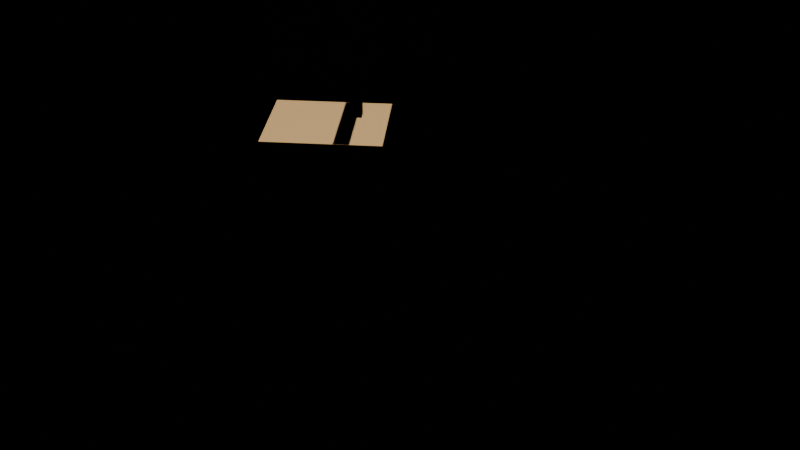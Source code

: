 # Source: bench.blend  (saved by Blender 5.1.30; exported with 4.5.12 LTS)
import bpy
from mathutils import Matrix  # noqa: F401  (used for matrix-valued properties, if any)

bpy.ops.wm.read_factory_settings(use_empty=True)
scene = bpy.context.scene
scene.name = 'Scene'

# ---- materials (node trees are filled in below, after node groups)
mat_wood = bpy.data.materials.new('Wood')
mat_metal = bpy.data.materials.new('Metal')

# ---- material node trees
mat_wood.use_nodes = True; mat_wood.node_tree.nodes.clear()
_N = mat_wood.node_tree.nodes; _L = mat_wood.node_tree.links
n0 = _N.new('ShaderNodeBsdfPrincipled'); n0.name = 'Principled BSDF'; n0.location = (-200, 100)
n0.inputs[0].default_value = (0.45, 0.28, 0.12, 1.0)
n0.inputs[2].default_value = 0.3
n1 = _N.new('ShaderNodeOutputMaterial'); n1.name = 'Material Output'; n1.location = (200, 100)
_L.new(n0.outputs[0], n1.inputs[0])
n1.is_active_output = True
mat_metal.use_nodes = True; mat_metal.node_tree.nodes.clear()
_N = mat_metal.node_tree.nodes; _L = mat_metal.node_tree.links
n0 = _N.new('ShaderNodeBsdfPrincipled'); n0.name = 'Principled BSDF'; n0.location = (-200, 100)
n0.inputs[0].default_value = (0.15, 0.15, 0.15, 1.0)
n0.inputs[1].default_value = 0.5
n0.inputs[2].default_value = 0.6
n1 = _N.new('ShaderNodeOutputMaterial'); n1.name = 'Material Output'; n1.location = (200, 100)
_L.new(n0.outputs[0], n1.inputs[0])
n1.is_active_output = True

# ---- cameras
cam_camera = bpy.data.cameras.new('Camera')

# ---- lights
light_sun = bpy.data.lights.new('Sun', 'SUN')
light_sun.energy = 5.0

# ---- meshes
me_cube = bpy.data.meshes.new('Cube')
me_cube.from_pydata([(-0.45, -0.125, -0.0125), (-0.45, -0.125, 0.0125), (-0.45, 0.125, -0.0125), (-0.45, 0.125, 0.0125), (0.45, -0.125, -0.0125), (0.45, -0.125, 0.0125), (0.45, 0.125, -0.0125), (0.45, 0.125, 0.0125)], [], [(0, 1, 3, 2), (2, 3, 7, 6), (6, 7, 5, 4), (4, 5, 1, 0), (2, 6, 4, 0), (7, 3, 1, 5)])
_uv = me_cube.uv_layers.new(name='UVMap')
_uv.uv.foreach_set('vector', [0.375, 0.0, 0.625, 0.0, 0.625, 0.25, 0.375, 0.25, 0.375, 0.25, 0.625, 0.25, 0.625, 0.5, 0.375, 0.5, 0.375, 0.5, 0.625, 0.5, 0.625, 0.75, 0.375, 0.75, 0.375, 0.75, 0.625, 0.75, 0.625, 1.0, 0.375, 1.0, 0.125, 0.5, 0.375, 0.5, 0.375, 0.75, 0.125, 0.75, 0.625, 0.5, 0.875, 0.5, 0.875, 0.75, 0.625, 0.75])
me_cube.materials.append(mat_wood)
me_cube.update()
me_cube_001 = bpy.data.meshes.new('Cube.001')
me_cube_001.from_pydata([(-0.45, -0.125, -0.0125), (-0.45, -0.125, 0.0125), (-0.45, 0.125, -0.0125), (-0.45, 0.125, 0.0125), (0.45, -0.125, -0.0125), (0.45, -0.125, 0.0125), (0.45, 0.125, -0.0125), (0.45, 0.125, 0.0125)], [], [(0, 1, 3, 2), (2, 3, 7, 6), (6, 7, 5, 4), (4, 5, 1, 0), (2, 6, 4, 0), (7, 3, 1, 5)])
_uv = me_cube_001.uv_layers.new(name='UVMap')
_uv.uv.foreach_set('vector', [0.375, 0.0, 0.625, 0.0, 0.625, 0.25, 0.375, 0.25, 0.375, 0.25, 0.625, 0.25, 0.625, 0.5, 0.375, 0.5, 0.375, 0.5, 0.625, 0.5, 0.625, 0.75, 0.375, 0.75, 0.375, 0.75, 0.625, 0.75, 0.625, 1.0, 0.375, 1.0, 0.125, 0.5, 0.375, 0.5, 0.375, 0.75, 0.125, 0.75, 0.625, 0.5, 0.875, 0.5, 0.875, 0.75, 0.625, 0.75])
me_cube_001.materials.append(mat_wood)
me_cube_001.update()
me_cube_002 = bpy.data.meshes.new('Cube.002')
me_cube_002.from_pydata([(-0.45, -0.125, -0.0125), (-0.45, -0.125, 0.0125), (-0.45, 0.125, -0.0125), (-0.45, 0.125, 0.0125), (0.45, -0.125, -0.0125), (0.45, -0.125, 0.0125), (0.45, 0.125, -0.0125), (0.45, 0.125, 0.0125)], [], [(0, 1, 3, 2), (2, 3, 7, 6), (6, 7, 5, 4), (4, 5, 1, 0), (2, 6, 4, 0), (7, 3, 1, 5)])
_uv = me_cube_002.uv_layers.new(name='UVMap')
_uv.uv.foreach_set('vector', [0.375, 0.0, 0.625, 0.0, 0.625, 0.25, 0.375, 0.25, 0.375, 0.25, 0.625, 0.25, 0.625, 0.5, 0.375, 0.5, 0.375, 0.5, 0.625, 0.5, 0.625, 0.75, 0.375, 0.75, 0.375, 0.75, 0.625, 0.75, 0.625, 1.0, 0.375, 1.0, 0.125, 0.5, 0.375, 0.5, 0.375, 0.75, 0.125, 0.75, 0.625, 0.5, 0.875, 0.5, 0.875, 0.75, 0.625, 0.75])
me_cube_002.materials.append(mat_wood)
me_cube_002.update()
me_cube_003 = bpy.data.meshes.new('Cube.003')
me_cube_003.from_pydata([(-0.45, -0.125, -0.0125), (-0.45, -0.125, 0.0125), (-0.45, 0.125, -0.0125), (-0.45, 0.125, 0.0125), (0.45, -0.125, -0.0125), (0.45, -0.125, 0.0125), (0.45, 0.125, -0.0125), (0.45, 0.125, 0.0125)], [], [(0, 1, 3, 2), (2, 3, 7, 6), (6, 7, 5, 4), (4, 5, 1, 0), (2, 6, 4, 0), (7, 3, 1, 5)])
_uv = me_cube_003.uv_layers.new(name='UVMap')
_uv.uv.foreach_set('vector', [0.375, 0.0, 0.625, 0.0, 0.625, 0.25, 0.375, 0.25, 0.375, 0.25, 0.625, 0.25, 0.625, 0.5, 0.375, 0.5, 0.375, 0.5, 0.625, 0.5, 0.625, 0.75, 0.375, 0.75, 0.375, 0.75, 0.625, 0.75, 0.625, 1.0, 0.375, 1.0, 0.125, 0.5, 0.375, 0.5, 0.375, 0.75, 0.125, 0.75, 0.625, 0.5, 0.875, 0.5, 0.875, 0.75, 0.625, 0.75])
me_cube_003.materials.append(mat_wood)
me_cube_003.update()
me_cube_004 = bpy.data.meshes.new('Cube.004')
me_cube_004.from_pydata([(-0.45, -0.125, -0.0125), (-0.45, -0.125, 0.0125), (-0.45, 0.125, -0.0125), (-0.45, 0.125, 0.0125), (0.45, -0.125, -0.0125), (0.45, -0.125, 0.0125), (0.45, 0.125, -0.0125), (0.45, 0.125, 0.0125)], [], [(0, 1, 3, 2), (2, 3, 7, 6), (6, 7, 5, 4), (4, 5, 1, 0), (2, 6, 4, 0), (7, 3, 1, 5)])
_uv = me_cube_004.uv_layers.new(name='UVMap')
_uv.uv.foreach_set('vector', [0.375, 0.0, 0.625, 0.0, 0.625, 0.25, 0.375, 0.25, 0.375, 0.25, 0.625, 0.25, 0.625, 0.5, 0.375, 0.5, 0.375, 0.5, 0.625, 0.5, 0.625, 0.75, 0.375, 0.75, 0.375, 0.75, 0.625, 0.75, 0.625, 1.0, 0.375, 1.0, 0.125, 0.5, 0.375, 0.5, 0.375, 0.75, 0.125, 0.75, 0.625, 0.5, 0.875, 0.5, 0.875, 0.75, 0.625, 0.75])
me_cube_004.materials.append(mat_wood)
me_cube_004.update()
me_cube_005 = bpy.data.meshes.new('Cube.005')
me_cube_005.from_pydata([(-0.02, -0.02, -0.125), (-0.02, -0.02, 0.125), (-0.02, 0.02, -0.125), (-0.02, 0.02, 0.125), (0.02, -0.02, -0.125), (0.02, -0.02, 0.125), (0.02, 0.02, -0.125), (0.02, 0.02, 0.125)], [], [(0, 1, 3, 2), (2, 3, 7, 6), (6, 7, 5, 4), (4, 5, 1, 0), (2, 6, 4, 0), (7, 3, 1, 5)])
_uv = me_cube_005.uv_layers.new(name='UVMap')
_uv.uv.foreach_set('vector', [0.375, 0.0, 0.625, 0.0, 0.625, 0.25, 0.375, 0.25, 0.375, 0.25, 0.625, 0.25, 0.625, 0.5, 0.375, 0.5, 0.375, 0.5, 0.625, 0.5, 0.625, 0.75, 0.375, 0.75, 0.375, 0.75, 0.625, 0.75, 0.625, 1.0, 0.375, 1.0, 0.125, 0.5, 0.375, 0.5, 0.375, 0.75, 0.125, 0.75, 0.625, 0.5, 0.875, 0.5, 0.875, 0.75, 0.625, 0.75])
me_cube_005.materials.append(mat_metal)
me_cube_005.update()
me_cube_006 = bpy.data.meshes.new('Cube.006')
me_cube_006.from_pydata([(-0.02, -0.02, -0.125), (-0.02, -0.02, 0.125), (-0.02, 0.02, -0.125), (-0.02, 0.02, 0.125), (0.02, -0.02, -0.125), (0.02, -0.02, 0.125), (0.02, 0.02, -0.125), (0.02, 0.02, 0.125)], [], [(0, 1, 3, 2), (2, 3, 7, 6), (6, 7, 5, 4), (4, 5, 1, 0), (2, 6, 4, 0), (7, 3, 1, 5)])
_uv = me_cube_006.uv_layers.new(name='UVMap')
_uv.uv.foreach_set('vector', [0.375, 0.0, 0.625, 0.0, 0.625, 0.25, 0.375, 0.25, 0.375, 0.25, 0.625, 0.25, 0.625, 0.5, 0.375, 0.5, 0.375, 0.5, 0.625, 0.5, 0.625, 0.75, 0.375, 0.75, 0.375, 0.75, 0.625, 0.75, 0.625, 1.0, 0.375, 1.0, 0.125, 0.5, 0.375, 0.5, 0.375, 0.75, 0.125, 0.75, 0.625, 0.5, 0.875, 0.5, 0.875, 0.75, 0.625, 0.75])
me_cube_006.materials.append(mat_metal)
me_cube_006.update()
me_cube_007 = bpy.data.meshes.new('Cube.007')
me_cube_007.from_pydata([(-0.45, -0.01, -0.1125), (-0.45, -0.01, 0.1125), (-0.45, 0.01, -0.1125), (-0.45, 0.01, 0.1125), (0.45, -0.01, -0.1125), (0.45, -0.01, 0.1125), (0.45, 0.01, -0.1125), (0.45, 0.01, 0.1125)], [], [(0, 1, 3, 2), (2, 3, 7, 6), (6, 7, 5, 4), (4, 5, 1, 0), (2, 6, 4, 0), (7, 3, 1, 5)])
_uv = me_cube_007.uv_layers.new(name='UVMap')
_uv.uv.foreach_set('vector', [0.375, 0.0, 0.625, 0.0, 0.625, 0.25, 0.375, 0.25, 0.375, 0.25, 0.625, 0.25, 0.625, 0.5, 0.375, 0.5, 0.375, 0.5, 0.625, 0.5, 0.625, 0.75, 0.375, 0.75, 0.375, 0.75, 0.625, 0.75, 0.625, 1.0, 0.375, 1.0, 0.125, 0.5, 0.375, 0.5, 0.375, 0.75, 0.125, 0.75, 0.625, 0.5, 0.875, 0.5, 0.875, 0.75, 0.625, 0.75])
me_cube_007.materials.append(mat_wood)
me_cube_007.update()
me_cube_008 = bpy.data.meshes.new('Cube.008')
me_cube_008.from_pydata([(-0.45, -0.01, -0.1125), (-0.45, -0.01, 0.1125), (-0.45, 0.01, -0.1125), (-0.45, 0.01, 0.1125), (0.45, -0.01, -0.1125), (0.45, -0.01, 0.1125), (0.45, 0.01, -0.1125), (0.45, 0.01, 0.1125)], [], [(0, 1, 3, 2), (2, 3, 7, 6), (6, 7, 5, 4), (4, 5, 1, 0), (2, 6, 4, 0), (7, 3, 1, 5)])
_uv = me_cube_008.uv_layers.new(name='UVMap')
_uv.uv.foreach_set('vector', [0.375, 0.0, 0.625, 0.0, 0.625, 0.25, 0.375, 0.25, 0.375, 0.25, 0.625, 0.25, 0.625, 0.5, 0.375, 0.5, 0.375, 0.5, 0.625, 0.5, 0.625, 0.75, 0.375, 0.75, 0.375, 0.75, 0.625, 0.75, 0.625, 1.0, 0.375, 1.0, 0.125, 0.5, 0.375, 0.5, 0.375, 0.75, 0.125, 0.75, 0.625, 0.5, 0.875, 0.5, 0.875, 0.75, 0.625, 0.75])
me_cube_008.materials.append(mat_wood)
me_cube_008.update()
me_cube_009 = bpy.data.meshes.new('Cube.009')
me_cube_009.from_pydata([(-0.45, -0.01, -0.1125), (-0.45, -0.01, 0.1125), (-0.45, 0.01, -0.1125), (-0.45, 0.01, 0.1125), (0.45, -0.01, -0.1125), (0.45, -0.01, 0.1125), (0.45, 0.01, -0.1125), (0.45, 0.01, 0.1125)], [], [(0, 1, 3, 2), (2, 3, 7, 6), (6, 7, 5, 4), (4, 5, 1, 0), (2, 6, 4, 0), (7, 3, 1, 5)])
_uv = me_cube_009.uv_layers.new(name='UVMap')
_uv.uv.foreach_set('vector', [0.375, 0.0, 0.625, 0.0, 0.625, 0.25, 0.375, 0.25, 0.375, 0.25, 0.625, 0.25, 0.625, 0.5, 0.375, 0.5, 0.375, 0.5, 0.625, 0.5, 0.625, 0.75, 0.375, 0.75, 0.375, 0.75, 0.625, 0.75, 0.625, 1.0, 0.375, 1.0, 0.125, 0.5, 0.375, 0.5, 0.375, 0.75, 0.125, 0.75, 0.625, 0.5, 0.875, 0.5, 0.875, 0.75, 0.625, 0.75])
me_cube_009.materials.append(mat_wood)
me_cube_009.update()
me_cube_010 = bpy.data.meshes.new('Cube.010')
me_cube_010.from_pydata([(-0.45, -0.01, -0.1125), (-0.45, -0.01, 0.1125), (-0.45, 0.01, -0.1125), (-0.45, 0.01, 0.1125), (0.45, -0.01, -0.1125), (0.45, -0.01, 0.1125), (0.45, 0.01, -0.1125), (0.45, 0.01, 0.1125)], [], [(0, 1, 3, 2), (2, 3, 7, 6), (6, 7, 5, 4), (4, 5, 1, 0), (2, 6, 4, 0), (7, 3, 1, 5)])
_uv = me_cube_010.uv_layers.new(name='UVMap')
_uv.uv.foreach_set('vector', [0.375, 0.0, 0.625, 0.0, 0.625, 0.25, 0.375, 0.25, 0.375, 0.25, 0.625, 0.25, 0.625, 0.5, 0.375, 0.5, 0.375, 0.5, 0.625, 0.5, 0.625, 0.75, 0.375, 0.75, 0.375, 0.75, 0.625, 0.75, 0.625, 1.0, 0.375, 1.0, 0.125, 0.5, 0.375, 0.5, 0.375, 0.75, 0.125, 0.75, 0.625, 0.5, 0.875, 0.5, 0.875, 0.75, 0.625, 0.75])
me_cube_010.materials.append(mat_wood)
me_cube_010.update()
me_cube_011 = bpy.data.meshes.new('Cube.011')
me_cube_011.from_pydata([(-0.0125, -0.0125, -0.1), (-0.0125, -0.0125, 0.1), (-0.0125, 0.0125, -0.1), (-0.0125, 0.0125, 0.1), (0.0125, -0.0125, -0.1), (0.0125, -0.0125, 0.1), (0.0125, 0.0125, -0.1), (0.0125, 0.0125, 0.1)], [], [(0, 1, 3, 2), (2, 3, 7, 6), (6, 7, 5, 4), (4, 5, 1, 0), (2, 6, 4, 0), (7, 3, 1, 5)])
_uv = me_cube_011.uv_layers.new(name='UVMap')
_uv.uv.foreach_set('vector', [0.375, 0.0, 0.625, 0.0, 0.625, 0.25, 0.375, 0.25, 0.375, 0.25, 0.625, 0.25, 0.625, 0.5, 0.375, 0.5, 0.375, 0.5, 0.625, 0.5, 0.625, 0.75, 0.375, 0.75, 0.375, 0.75, 0.625, 0.75, 0.625, 1.0, 0.375, 1.0, 0.125, 0.5, 0.375, 0.5, 0.375, 0.75, 0.125, 0.75, 0.625, 0.5, 0.875, 0.5, 0.875, 0.75, 0.625, 0.75])
me_cube_011.materials.append(mat_metal)
me_cube_011.update()
me_cube_012 = bpy.data.meshes.new('Cube.012')
me_cube_012.from_pydata([(-0.0125, -0.0125, -0.1), (-0.0125, -0.0125, 0.1), (-0.0125, 0.0125, -0.1), (-0.0125, 0.0125, 0.1), (0.0125, -0.0125, -0.1), (0.0125, -0.0125, 0.1), (0.0125, 0.0125, -0.1), (0.0125, 0.0125, 0.1)], [], [(0, 1, 3, 2), (2, 3, 7, 6), (6, 7, 5, 4), (4, 5, 1, 0), (2, 6, 4, 0), (7, 3, 1, 5)])
_uv = me_cube_012.uv_layers.new(name='UVMap')
_uv.uv.foreach_set('vector', [0.375, 0.0, 0.625, 0.0, 0.625, 0.25, 0.375, 0.25, 0.375, 0.25, 0.625, 0.25, 0.625, 0.5, 0.375, 0.5, 0.375, 0.5, 0.625, 0.5, 0.625, 0.75, 0.375, 0.75, 0.375, 0.75, 0.625, 0.75, 0.625, 1.0, 0.375, 1.0, 0.125, 0.5, 0.375, 0.5, 0.375, 0.75, 0.125, 0.75, 0.625, 0.5, 0.875, 0.5, 0.875, 0.75, 0.625, 0.75])
me_cube_012.materials.append(mat_metal)
me_cube_012.update()
me_cube_013 = bpy.data.meshes.new('Cube.013')
me_cube_013.from_pydata([(-0.0125, -0.0125, -0.1), (-0.0125, -0.0125, 0.1), (-0.0125, 0.0125, -0.1), (-0.0125, 0.0125, 0.1), (0.0125, -0.0125, -0.1), (0.0125, -0.0125, 0.1), (0.0125, 0.0125, -0.1), (0.0125, 0.0125, 0.1)], [], [(0, 1, 3, 2), (2, 3, 7, 6), (6, 7, 5, 4), (4, 5, 1, 0), (2, 6, 4, 0), (7, 3, 1, 5)])
_uv = me_cube_013.uv_layers.new(name='UVMap')
_uv.uv.foreach_set('vector', [0.375, 0.0, 0.625, 0.0, 0.625, 0.25, 0.375, 0.25, 0.375, 0.25, 0.625, 0.25, 0.625, 0.5, 0.375, 0.5, 0.375, 0.5, 0.625, 0.5, 0.625, 0.75, 0.375, 0.75, 0.375, 0.75, 0.625, 0.75, 0.625, 1.0, 0.375, 1.0, 0.125, 0.5, 0.375, 0.5, 0.375, 0.75, 0.125, 0.75, 0.625, 0.5, 0.875, 0.5, 0.875, 0.75, 0.625, 0.75])
me_cube_013.materials.append(mat_metal)
me_cube_013.update()
me_cube_014 = bpy.data.meshes.new('Cube.014')
me_cube_014.from_pydata([(-0.0125, -0.0125, -0.1), (-0.0125, -0.0125, 0.1), (-0.0125, 0.0125, -0.1), (-0.0125, 0.0125, 0.1), (0.0125, -0.0125, -0.1), (0.0125, -0.0125, 0.1), (0.0125, 0.0125, -0.1), (0.0125, 0.0125, 0.1)], [], [(0, 1, 3, 2), (2, 3, 7, 6), (6, 7, 5, 4), (4, 5, 1, 0), (2, 6, 4, 0), (7, 3, 1, 5)])
_uv = me_cube_014.uv_layers.new(name='UVMap')
_uv.uv.foreach_set('vector', [0.375, 0.0, 0.625, 0.0, 0.625, 0.25, 0.375, 0.25, 0.375, 0.25, 0.625, 0.25, 0.625, 0.5, 0.375, 0.5, 0.375, 0.5, 0.625, 0.5, 0.625, 0.75, 0.375, 0.75, 0.375, 0.75, 0.625, 0.75, 0.625, 1.0, 0.375, 1.0, 0.125, 0.5, 0.375, 0.5, 0.375, 0.75, 0.125, 0.75, 0.625, 0.5, 0.875, 0.5, 0.875, 0.75, 0.625, 0.75])
me_cube_014.materials.append(mat_metal)
me_cube_014.update()
me_cube_015 = bpy.data.meshes.new('Cube.015')
me_cube_015.from_pydata([(-0.02, -0.125, -0.02), (-0.02, -0.125, 0.02), (-0.02, 0.125, -0.02), (-0.02, 0.125, 0.02), (0.02, -0.125, -0.02), (0.02, -0.125, 0.02), (0.02, 0.125, -0.02), (0.02, 0.125, 0.02)], [], [(0, 1, 3, 2), (2, 3, 7, 6), (6, 7, 5, 4), (4, 5, 1, 0), (2, 6, 4, 0), (7, 3, 1, 5)])
_uv = me_cube_015.uv_layers.new(name='UVMap')
_uv.uv.foreach_set('vector', [0.375, 0.0, 0.625, 0.0, 0.625, 0.25, 0.375, 0.25, 0.375, 0.25, 0.625, 0.25, 0.625, 0.5, 0.375, 0.5, 0.375, 0.5, 0.625, 0.5, 0.625, 0.75, 0.375, 0.75, 0.375, 0.75, 0.625, 0.75, 0.625, 1.0, 0.375, 1.0, 0.125, 0.5, 0.375, 0.5, 0.375, 0.75, 0.125, 0.75, 0.625, 0.5, 0.875, 0.5, 0.875, 0.75, 0.625, 0.75])
me_cube_015.materials.append(mat_wood)
me_cube_015.update()
me_cube_016 = bpy.data.meshes.new('Cube.016')
me_cube_016.from_pydata([(-0.02, -0.125, -0.02), (-0.02, -0.125, 0.02), (-0.02, 0.125, -0.02), (-0.02, 0.125, 0.02), (0.02, -0.125, -0.02), (0.02, -0.125, 0.02), (0.02, 0.125, -0.02), (0.02, 0.125, 0.02)], [], [(0, 1, 3, 2), (2, 3, 7, 6), (6, 7, 5, 4), (4, 5, 1, 0), (2, 6, 4, 0), (7, 3, 1, 5)])
_uv = me_cube_016.uv_layers.new(name='UVMap')
_uv.uv.foreach_set('vector', [0.375, 0.0, 0.625, 0.0, 0.625, 0.25, 0.375, 0.25, 0.375, 0.25, 0.625, 0.25, 0.625, 0.5, 0.375, 0.5, 0.375, 0.5, 0.625, 0.5, 0.625, 0.75, 0.375, 0.75, 0.375, 0.75, 0.625, 0.75, 0.625, 1.0, 0.375, 1.0, 0.125, 0.5, 0.375, 0.5, 0.375, 0.75, 0.125, 0.75, 0.625, 0.5, 0.875, 0.5, 0.875, 0.75, 0.625, 0.75])
me_cube_016.materials.append(mat_wood)
me_cube_016.update()

# ---- objects
ob_seat_plank_0 = bpy.data.objects.new('Seat_Plank_0', me_cube)
ob_seat_plank_1 = bpy.data.objects.new('Seat_Plank_1', me_cube_001)
ob_seat_plank_2 = bpy.data.objects.new('Seat_Plank_2', me_cube_002)
ob_seat_plank_3 = bpy.data.objects.new('Seat_Plank_3', me_cube_003)
ob_seat_plank_4 = bpy.data.objects.new('Seat_Plank_4', me_cube_004)
ob_backrest_leg__0_7 = bpy.data.objects.new('Backrest_Leg_-0.7', me_cube_005)
ob_backrest_leg_0_7 = bpy.data.objects.new('Backrest_Leg_0.7', me_cube_006)
ob_backrest_plank_0 = bpy.data.objects.new('Backrest_Plank_0', me_cube_007)
ob_backrest_plank_1 = bpy.data.objects.new('Backrest_Plank_1', me_cube_008)
ob_backrest_plank_2 = bpy.data.objects.new('Backrest_Plank_2', me_cube_009)
ob_backrest_plank_3 = bpy.data.objects.new('Backrest_Plank_3', me_cube_010)
ob_leg__0_8__0_2 = bpy.data.objects.new('Leg_-0.8_-0.2', me_cube_011)
ob_leg__0_8_0_2 = bpy.data.objects.new('Leg_-0.8_0.2', me_cube_012)
ob_leg_0_8__0_2 = bpy.data.objects.new('Leg_0.8_-0.2', me_cube_013)
ob_leg_0_8_0_2 = bpy.data.objects.new('Leg_0.8_0.2', me_cube_014)
ob_armrest__0_85 = bpy.data.objects.new('Armrest_-0.85', me_cube_015)
ob_armrest_0_85 = bpy.data.objects.new('Armrest_0.85', me_cube_016)
ob_sun = bpy.data.objects.new('Sun', light_sun)
ob_camera = bpy.data.objects.new('Camera', cam_camera)

# ---- transforms, parenting, visibility, modifiers, constraints
ob_seat_plank_0.location = (-0.6, 0.0, 0.025)
ob_seat_plank_1.location = (-0.3, 0.0, 0.025)
ob_seat_plank_2.location = (-1.11e-16, 0.0, 0.025)
ob_seat_plank_3.location = (0.3, 0.0, 0.025)
ob_seat_plank_4.location = (0.6, 0.0, 0.025)
ob_backrest_leg__0_7.location = (-0.7, -0.23, 0.375)
ob_backrest_leg_0_7.location = (0.7, -0.23, 0.375)
ob_backrest_plank_0.location = (-0.54, -0.23, 0.375)
ob_backrest_plank_1.location = (-0.18, -0.23, 0.375)
ob_backrest_plank_2.location = (0.18, -0.23, 0.375)
ob_backrest_plank_3.location = (0.54, -0.23, 0.375)
ob_leg__0_8__0_2.location = (-0.8, -0.2, 0.25)
ob_leg__0_8_0_2.location = (-0.8, 0.2, 0.25)
ob_leg_0_8__0_2.location = (0.8, -0.2, 0.25)
ob_leg_0_8_0_2.location = (0.8, 0.2, 0.25)
ob_armrest__0_85.location = (-0.85, 0.0, 0.375)
ob_armrest_0_85.location = (0.85, 0.0, 0.375)
ob_sun.location = (5.0, 5.0, 10.0)
ob_camera.location = (-0.5, -2.5, 1.2)
ob_camera.rotation_euler = (1.047, 0.0, 0.08727)

# ---- collection membership
scene.collection.objects.link(ob_seat_plank_0)
scene.collection.objects.link(ob_seat_plank_1)
scene.collection.objects.link(ob_seat_plank_2)
scene.collection.objects.link(ob_seat_plank_3)
scene.collection.objects.link(ob_seat_plank_4)
scene.collection.objects.link(ob_backrest_leg__0_7)
scene.collection.objects.link(ob_backrest_leg_0_7)
scene.collection.objects.link(ob_backrest_plank_0)
scene.collection.objects.link(ob_backrest_plank_1)
scene.collection.objects.link(ob_backrest_plank_2)
scene.collection.objects.link(ob_backrest_plank_3)
scene.collection.objects.link(ob_leg__0_8__0_2)
scene.collection.objects.link(ob_leg__0_8_0_2)
scene.collection.objects.link(ob_leg_0_8__0_2)
scene.collection.objects.link(ob_leg_0_8_0_2)
scene.collection.objects.link(ob_armrest__0_85)
scene.collection.objects.link(ob_armrest_0_85)
scene.collection.objects.link(ob_sun)
scene.collection.objects.link(ob_camera)

# ---- scene / render settings (as saved in the file)
scene.camera = ob_camera
scene.frame_start = 1; scene.frame_end = 250; scene.frame_set(1)
scene.render.engine = 'BLENDER_EEVEE_NEXT'
scene.render.bake_bias = 0.0
scene.render.bake_samples = 0
scene.cycles.sampling_pattern = 'TABULATED_SOBOL'
scene.eevee.use_volume_custom_range = False
bpy.context.view_layer.update()
